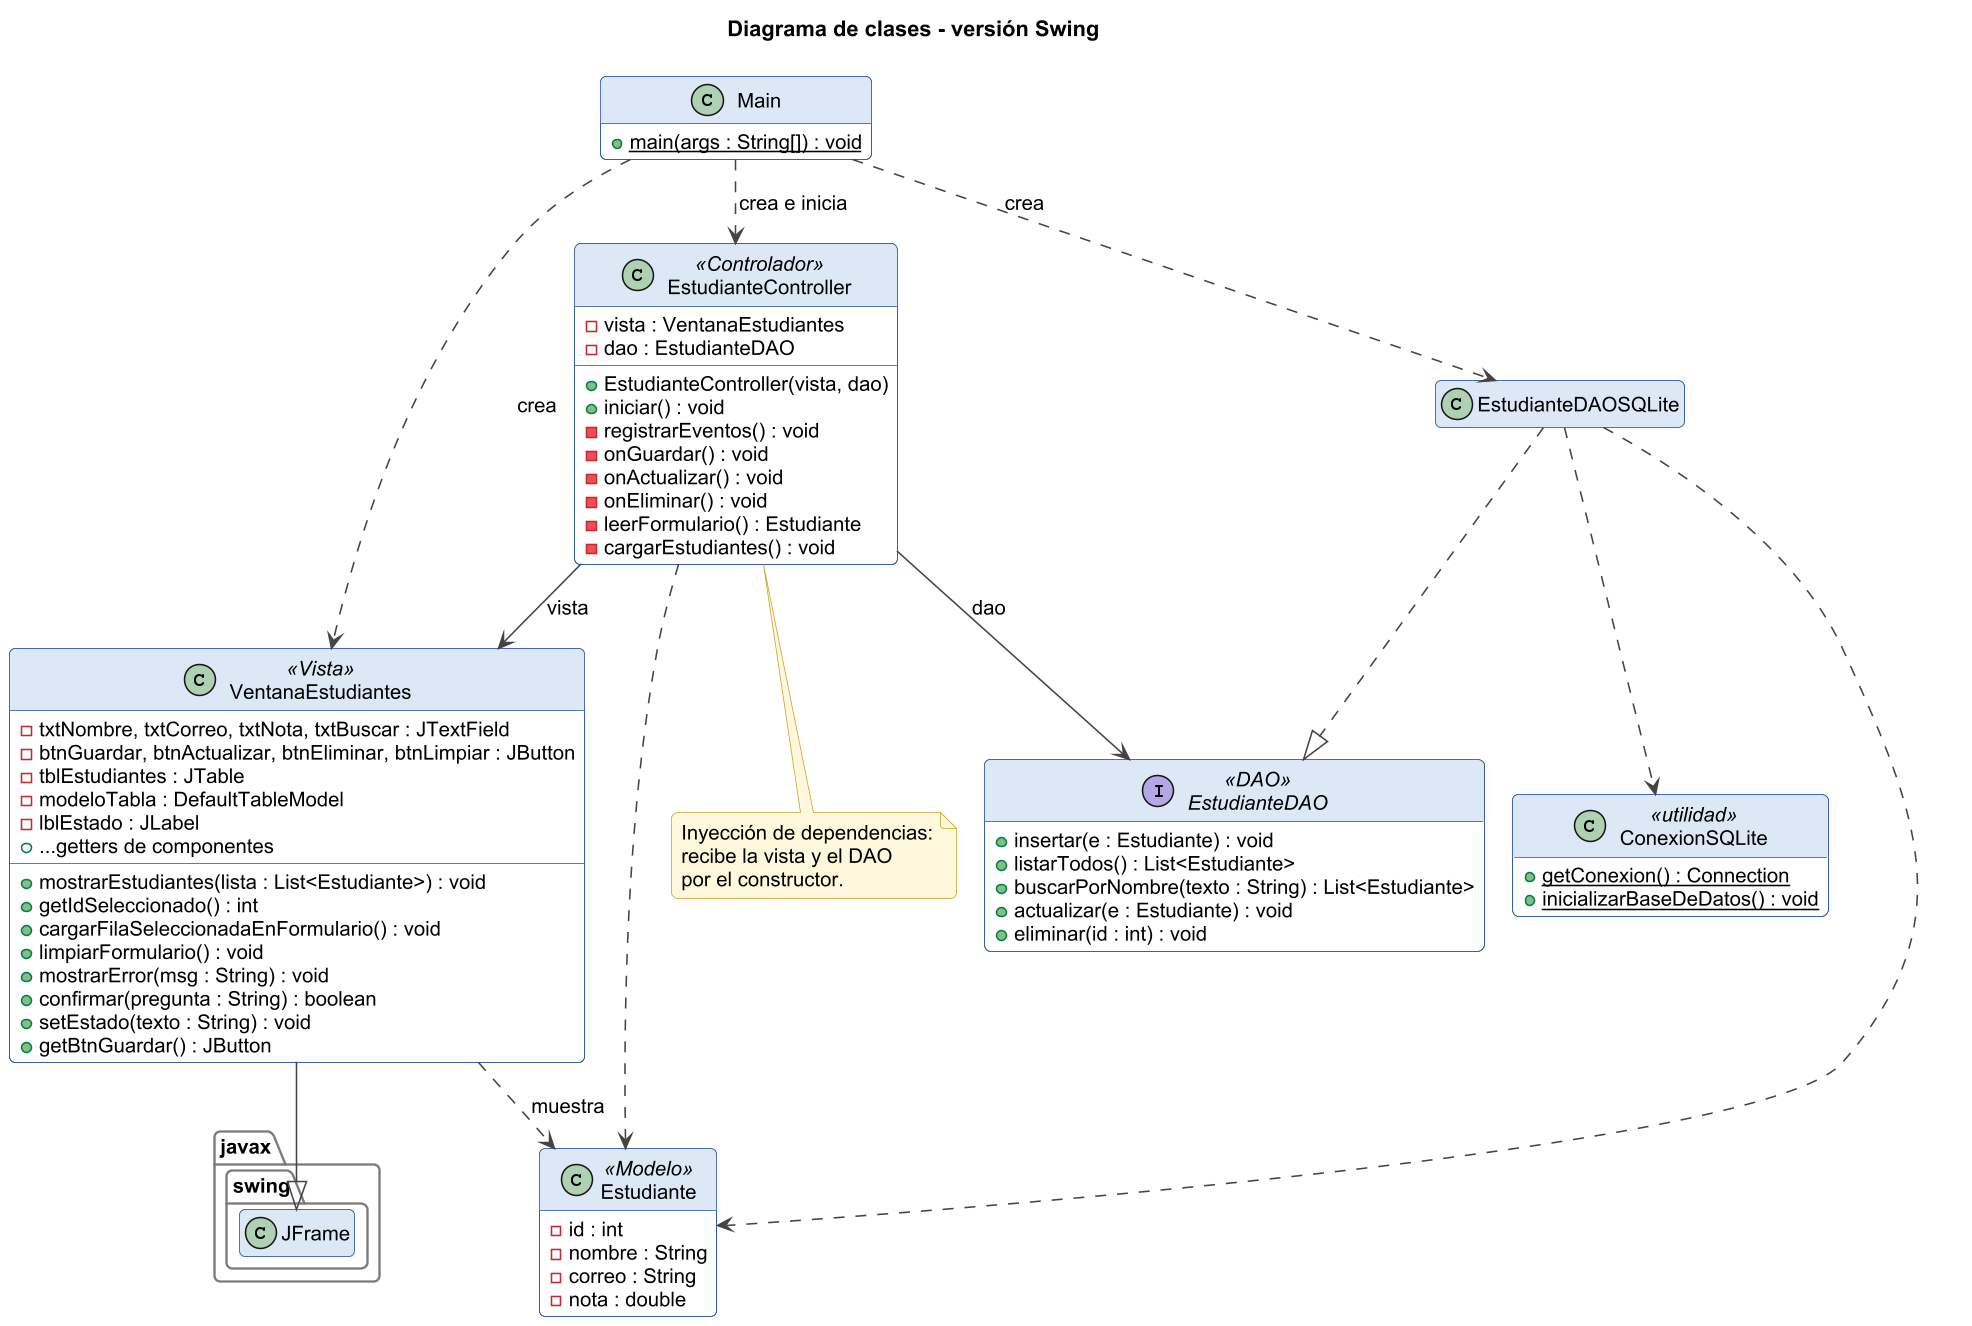

The diagram above was rendered by PlantUML. Its source (embedded in the PNG):
@startuml 03_clases_swing
!include estilo.iuml
title Diagrama de clases - versión Swing

class Main {
  + {static} main(args : String[]) : void
}

class VentanaEstudiantes <<Vista>> {
  - txtNombre, txtCorreo, txtNota, txtBuscar : JTextField
  - btnGuardar, btnActualizar, btnEliminar, btnLimpiar : JButton
  - tblEstudiantes : JTable
  - modeloTabla : DefaultTableModel
  - lblEstado : JLabel
  + mostrarEstudiantes(lista : List<Estudiante>) : void
  + getIdSeleccionado() : int
  + cargarFilaSeleccionadaEnFormulario() : void
  + limpiarFormulario() : void
  + mostrarError(msg : String) : void
  + confirmar(pregunta : String) : boolean
  + setEstado(texto : String) : void
  + getBtnGuardar() : JButton
  + ...getters de componentes
}
VentanaEstudiantes --|> javax.swing.JFrame

class EstudianteController <<Controlador>> {
  - vista : VentanaEstudiantes
  - dao : EstudianteDAO
  + EstudianteController(vista, dao)
  + iniciar() : void
  - registrarEventos() : void
  - onGuardar() : void
  - onActualizar() : void
  - onEliminar() : void
  - leerFormulario() : Estudiante
  - cargarEstudiantes() : void
}

class Estudiante <<Modelo>> {
  - id : int
  - nombre : String
  - correo : String
  - nota : double
}

interface EstudianteDAO <<DAO>> {
  + insertar(e : Estudiante) : void
  + listarTodos() : List<Estudiante>
  + buscarPorNombre(texto : String) : List<Estudiante>
  + actualizar(e : Estudiante) : void
  + eliminar(id : int) : void
}

class EstudianteDAOSQLite
class ConexionSQLite <<utilidad>> {
  + {static} getConexion() : Connection
  + {static} inicializarBaseDeDatos() : void
}

Main ..> VentanaEstudiantes : crea
Main ..> EstudianteDAOSQLite : crea
Main ..> EstudianteController : crea e inicia
EstudianteController --> VentanaEstudiantes : vista
EstudianteController --> EstudianteDAO : dao
EstudianteController ..> Estudiante
VentanaEstudiantes ..> Estudiante : muestra
EstudianteDAOSQLite ..|> EstudianteDAO
EstudianteDAOSQLite ..> ConexionSQLite
EstudianteDAOSQLite ..> Estudiante

note bottom of EstudianteController
  Inyección de dependencias:
  recibe la vista y el DAO
  por el constructor.
end note
@enduml